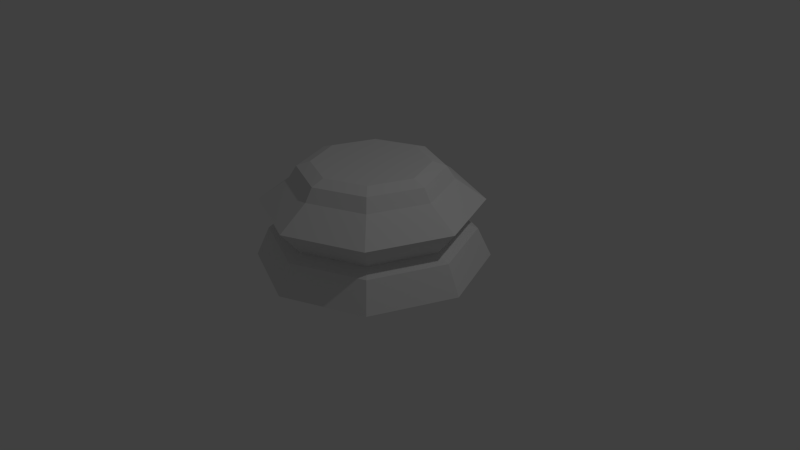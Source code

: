 # Source: LP_Chess_Piece_Base.blend  (saved by Blender 2.75.0; exported with 4.5.12 LTS)
import bpy
from mathutils import Matrix  # noqa: F401  (used for matrix-valued properties, if any)

bpy.ops.wm.read_factory_settings(use_empty=True)
scene = bpy.context.scene
scene.name = 'Scene'

# ---- collections
col_collection_1 = bpy.data.collections.new('Collection 1'); scene.collection.children.link(col_collection_1)

# ---- world
world_world = bpy.data.worlds.new('World'); scene.world = world_world
world_world.color = (0.05088, 0.05088, 0.05088)
world_world.use_sun_shadow = False
world_world.sun_shadow_jitter_overblur = 0.0
world_world.cycles.sampling_method = 'MANUAL'
world_world.cycles.sample_map_resolution = 256

# ---- cameras
cam_camera = bpy.data.cameras.new('Camera')
cam_camera.clip_end = 100.0
cam_camera.lens = 35.0
cam_camera.sensor_width = 32.0
cam_camera.sensor_height = 18.0
cam_camera.ortho_scale = 7.314
cam_camera.dof.focus_distance = 0.0
cam_camera.dof.aperture_fstop = 128.0

# ---- lights
light_lamp = bpy.data.lights.new('Lamp', 'POINT')
light_lamp.transmission_factor = 0.0
light_lamp.cutoff_distance = 30.0
light_lamp.energy = 100.0
light_lamp.shadow_buffer_clip_start = 1.001
light_lamp.shadow_soft_size = 0.1
light_lamp.shadow_maximum_resolution = 0.006
light_lamp.use_absolute_resolution = True
light_lamp.cycles.use_multiple_importance_sampling = False

# ---- meshes
me_cylinder = bpy.data.meshes.new('Cylinder')
me_cylinder.from_pydata([(6.44e-08, 0.7493, 1.289), (0.5298, 0.5298, 1.289), (0.7493, 2.847e-07, 1.289), (0.5298, -0.5298, 1.289), (-1.674e-07, -0.7493, 1.289), (-0.5298, -0.5298, 1.289), (-0.7493, 9.487e-07, 1.289), (-0.5298, 0.5298, 1.289), (5.552e-08, 1.029, 1.062), (0.7279, 0.7279, 1.062), (1.029, 2.343e-07, 1.062), (0.7279, -0.7279, 1.062), (-2.799e-07, -1.029, 1.062), (-0.7279, -0.7279, 1.062), (-1.029, 1.151e-06, 1.062), (-0.7279, 0.7279, 1.062), (2.047e-08, 1.326, 0.3779), (0.0, 1.5, 3.272e-05), (1.061, 1.061, 3.272e-05), (0.9379, 0.9379, 0.3779), (1.5, 1.132e-07, 3.272e-05), (1.326, 1.579e-07, 0.3779), (1.061, -1.061, 3.272e-05), (0.9379, -0.9379, 0.3779), (-4.888e-07, -1.5, 3.272e-05), (-4.117e-07, -1.326, 0.3779), (-1.061, -1.061, 3.272e-05), (-0.9379, -0.9379, 0.3779), (-1.5, 1.448e-06, 3.272e-05), (-1.326, 1.339e-06, 0.3779), (-1.061, 1.061, 3.272e-05), (-0.9379, 0.9379, 0.3779), (4.075e-08, 1.145, 0.4546), (0.8098, 0.8098, 0.4546), (1.145, 1.998e-07, 0.4546), (0.8098, -0.8098, 0.4546), (-3.325e-07, -1.145, 0.4546), (-0.8098, -0.8098, 0.4546), (-1.145, 1.22e-06, 0.4546), (-0.8098, 0.8098, 0.4546), (8.927e-09, 1.419, 0.7824), (1.004, 1.004, 0.7824), (1.419, 1.329e-07, 0.7824), (1.004, -1.004, 0.7824), (-4.539e-07, -1.419, 0.7824), (-1.004, -1.004, 0.7824), (-1.419, 1.396e-06, 0.7824), (-1.004, 1.004, 0.7824), (6.591e-08, 0.9242, 1.227), (0.6535, 0.6535, 1.227), (0.9242, 2.616e-07, 1.227), (0.6535, -0.6535, 1.227), (-2.352e-07, -0.9242, 1.227), (-0.6535, -0.6535, 1.227), (-0.9242, 1.084e-06, 1.227), (-0.6535, 0.6535, 1.227)], [], [(49, 1, 2, 50), (54, 6, 7, 55), (13, 53, 54, 14), (48, 0, 1, 49), (55, 7, 0, 48), (18, 19, 21, 20), (25, 36, 37, 27), (27, 37, 38, 29), (51, 3, 4, 52), (50, 2, 3, 51), (53, 5, 6, 54), (52, 4, 5, 53), (20, 21, 23, 22), (38, 46, 47, 39), (39, 47, 40, 32), (22, 23, 25, 24), (32, 40, 41, 33), (33, 41, 42, 34), (24, 25, 27, 26), (36, 44, 45, 37), (34, 42, 43, 35), (26, 27, 29, 28), (37, 45, 46, 38), (35, 43, 44, 36), (42, 10, 11, 43), (47, 15, 8, 40), (46, 14, 15, 47), (41, 9, 10, 42), (40, 8, 9, 41), (28, 29, 31, 30), (29, 38, 39, 31), (31, 39, 32, 16), (24, 26, 28, 30, 17, 18, 20, 22), (15, 55, 48, 8), (44, 12, 13, 45), (43, 11, 12, 44), (14, 54, 55, 15), (45, 13, 14, 46), (30, 31, 16, 17), (16, 32, 33, 19), (19, 33, 34, 21), (23, 35, 36, 25), (21, 34, 35, 23), (17, 16, 19, 18), (10, 50, 51, 11), (11, 51, 52, 12), (8, 48, 49, 9), (9, 49, 50, 10), (12, 52, 53, 13), (5, 4, 3, 2, 1, 0, 7, 6)])
me_cylinder.use_remesh_preserve_volume = False
me_cylinder.use_remesh_preserve_attributes = False
me_cylinder.use_mirror_vertex_groups = False
me_cylinder.update()

# ---- objects
ob_chess_piece_base = bpy.data.objects.new('Chess Piece Base', me_cylinder)
ob_lamp = bpy.data.objects.new('Lamp', light_lamp)
ob_camera = bpy.data.objects.new('Camera', cam_camera)

# ---- transforms, parenting, visibility, modifiers, constraints
ob_chess_piece_base.location = (0.0, 0.0, 0.0)
ob_chess_piece_base.lineart.crease_threshold = 0.0
ob_lamp.location = (4.076, 1.005, 5.904)
ob_lamp.rotation_euler = (0.6503, 0.05522, 1.866)
ob_lamp.lock_rotations_4d = False
ob_lamp.empty_display_type = 'ARROWS'
ob_lamp.color = (0.0, 0.0, 0.0, 0.0)
ob_lamp.lineart.crease_threshold = 0.0
ob_camera.location = (7.481, -6.508, 5.344)
ob_camera.rotation_euler = (1.109, 0.01082, 0.8149)
ob_camera.lock_rotations_4d = False
ob_camera.empty_display_type = 'ARROWS'
ob_camera.color = (0.0, 0.0, 0.0, 0.0)
ob_camera.display_type = 'WIRE'
ob_camera.lineart.crease_threshold = 0.0

# ---- collection membership
col_collection_1.objects.link(ob_chess_piece_base)
col_collection_1.objects.link(ob_lamp)
col_collection_1.objects.link(ob_camera)

# ---- scene / render settings (as saved in the file)
scene.camera = ob_camera
scene.frame_start = 1; scene.frame_end = 250; scene.frame_set(1)
scene.render.engine = 'BLENDER_EEVEE_NEXT'
scene.render.resolution_percentage = 50
scene.render.dither_intensity = 0.0
scene.cycles.use_denoising = False
scene.cycles.samples = 10
scene.cycles.sampling_pattern = 'TABULATED_SOBOL'
scene.cycles.light_sampling_threshold = 0.0
scene.cycles.use_adaptive_sampling = False
scene.cycles.use_light_tree = False
scene.cycles.blur_glossy = 0.0
scene.cycles.pixel_filter_type = 'GAUSSIAN'
scene.cycles.sample_clamp_indirect = 0.0
scene.view_settings.view_transform = 'Standard'
bpy.context.view_layer.update()
